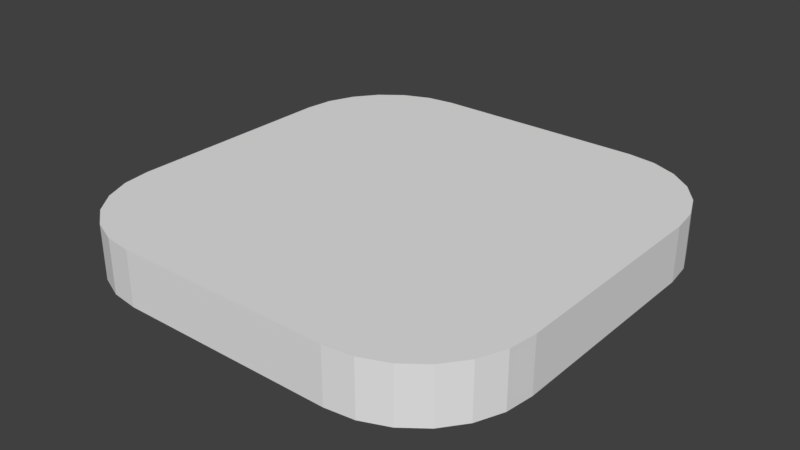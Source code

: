 # Source: seatmap_tile.blend  (saved by Blender 2.78.0; exported with 4.5.12 LTS)
import bpy
from mathutils import Matrix  # noqa: F401  (used for matrix-valued properties, if any)

bpy.ops.wm.read_factory_settings(use_empty=True)
scene = bpy.context.scene
scene.name = 'Scene'

# ---- collections
col_collection_1 = bpy.data.collections.new('Collection 1'); scene.collection.children.link(col_collection_1)

# ---- world
world_world = bpy.data.worlds.new('World'); scene.world = world_world
world_world.color = (0.05088, 0.05088, 0.05088)
world_world.use_sun_shadow = False
world_world.sun_shadow_jitter_overblur = 0.0
world_world.cycles.sampling_method = 'MANUAL'

# ---- meshes
me_cube_001 = bpy.data.meshes.new('Cube.001')
me_cube_001.from_pydata([(1.0, -0.5, -1.0), (0.5, -1.0, -1.0), (0.983, -0.6294, -1.0), (0.933, -0.75, -1.0), (0.8536, -0.8536, -1.0), (0.75, -0.933, -1.0), (0.6294, -0.983, -1.0), (0.5, -1.0, 1.0), (1.0, -0.5, 1.0), (0.6294, -0.983, 1.0), (0.75, -0.933, 1.0), (0.8536, -0.8536, 1.0), (0.933, -0.75, 1.0), (0.983, -0.6294, 1.0), (0.5, 1.0, -1.0), (1.0, 0.5, -1.0), (0.6294, 0.983, -1.0), (0.75, 0.933, -1.0), (0.8536, 0.8536, -1.0), (0.933, 0.75, -1.0), (0.983, 0.6294, -1.0), (1.0, 0.5, 1.0), (0.5, 1.0, 1.0), (0.983, 0.6294, 1.0), (0.933, 0.75, 1.0), (0.8536, 0.8536, 1.0), (0.75, 0.933, 1.0), (0.6294, 0.983, 1.0), (-0.5, -1.0, -1.0), (-1.0, -0.5, -1.0), (-0.6294, -0.983, -1.0), (-0.75, -0.933, -1.0), (-0.8536, -0.8536, -1.0), (-0.933, -0.75, -1.0), (-0.983, -0.6294, -1.0), (-1.0, -0.5, 1.0), (-0.5, -1.0, 1.0), (-0.983, -0.6294, 1.0), (-0.933, -0.75, 1.0), (-0.8536, -0.8536, 1.0), (-0.75, -0.933, 1.0), (-0.6294, -0.983, 1.0), (-1.0, 0.5, -1.0), (-0.5, 1.0, -1.0), (-0.983, 0.6294, -1.0), (-0.933, 0.75, -1.0), (-0.8536, 0.8536, -1.0), (-0.75, 0.933, -1.0), (-0.6294, 0.983, -1.0), (-0.5, 1.0, 1.0), (-1.0, 0.5, 1.0), (-0.6294, 0.983, 1.0), (-0.75, 0.933, 1.0), (-0.8536, 0.8536, 1.0), (-0.933, 0.75, 1.0), (-0.983, 0.6294, 1.0)], [], [(1, 7, 36, 28), (15, 21, 8, 0), (21, 23, 24, 25, 26, 27, 22, 49, 51, 52, 53, 54, 55, 50, 35, 37, 38, 39, 40, 41, 36, 7, 9, 10, 11, 12, 13, 8), (43, 49, 22, 14), (7, 1, 6, 9), (9, 6, 5, 10), (10, 5, 4, 11), (11, 4, 3, 12), (12, 3, 2, 13), (13, 2, 0, 8), (29, 35, 50, 42), (21, 15, 20, 23), (23, 20, 19, 24), (24, 19, 18, 25), (25, 18, 17, 26), (26, 17, 16, 27), (27, 16, 14, 22), (28, 36, 41, 30), (30, 41, 40, 31), (31, 40, 39, 32), (32, 39, 38, 33), (33, 38, 37, 34), (34, 37, 35, 29), (49, 43, 48, 51), (51, 48, 47, 52), (52, 47, 46, 53), (53, 46, 45, 54), (54, 45, 44, 55), (55, 44, 42, 50), (42, 44, 45, 46, 47, 48, 43, 14, 16, 17, 18, 19, 20, 15, 0, 2, 3, 4, 5, 6, 1, 28, 30, 31, 32, 33, 34, 29)])
me_cube_001.use_remesh_preserve_volume = False
me_cube_001.use_remesh_preserve_attributes = False
me_cube_001.use_mirror_vertex_groups = False
me_cube_001.update()

# ---- objects
ob_cube = bpy.data.objects.new('Cube', me_cube_001)

# ---- transforms, parenting, visibility, modifiers, constraints
ob_cube.location = (0.0, 0.0, 0.0)
ob_cube.scale = (0.5, 0.5, 0.0625)
ob_cube.lineart.crease_threshold = 0.0

# ---- collection membership
col_collection_1.objects.link(ob_cube)

# ---- scene / render settings (as saved in the file)
scene.frame_start = 1; scene.frame_end = 250; scene.frame_set(1)
scene.render.engine = 'BLENDER_EEVEE_NEXT'
scene.render.resolution_percentage = 50
scene.render.dither_intensity = 0.0
scene.cycles.use_denoising = False
scene.cycles.samples = 128
scene.cycles.sampling_pattern = 'TABULATED_SOBOL'
scene.cycles.light_sampling_threshold = 0.0
scene.cycles.use_adaptive_sampling = False
scene.cycles.use_light_tree = False
scene.cycles.blur_glossy = 0.0
scene.cycles.sample_clamp_indirect = 0.0
scene.view_settings.view_transform = 'Standard'
bpy.context.view_layer.update()

# ---- added for rendering (the .blend has no active camera and no usable light): camera, sun
cam_auto = bpy.data.cameras.new('AutoCamera')
cam_auto.lens = 50.0
cam_auto.sensor_width = 36.0
cam_auto.clip_end = 1000.0
ob_auto_camera = bpy.data.objects.new('AutoCamera', cam_auto)
scene.collection.objects.link(ob_auto_camera)
ob_auto_camera.location = (1.31357, -1.57628, 1.05085)
ob_auto_camera.rotation_euler = (1.09748, -7.21219e-08, 0.694738)
scene.camera = ob_auto_camera
light_auto_sun = bpy.data.lights.new('AutoSun', 'SUN')
light_auto_sun.energy = 3.0
light_auto_sun.angle = 0.0523599
ob_auto_sun = bpy.data.objects.new('AutoSun', light_auto_sun)
scene.collection.objects.link(ob_auto_sun)
ob_auto_sun.rotation_euler = (0.872665, 0.174533, 0.523599)
bpy.context.view_layer.update()
